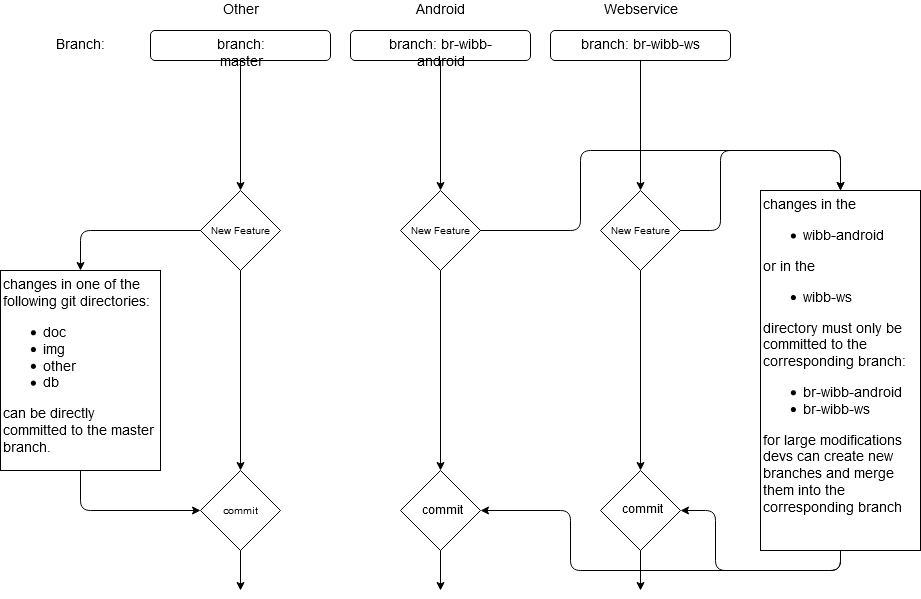

The diagram above was exported from draw.io. Its source (the exported page's mxGraphModel, read from the mxfile embedded in the PNG):
<mxGraphModel dx="1102" dy="638" grid="1" gridSize="10" guides="1" tooltips="1" connect="1" arrows="1" fold="1" page="1" pageScale="1" pageWidth="1169" pageHeight="827" math="0" shadow="0">
  <root>
    <mxCell id="0" />
    <mxCell id="1" parent="0" />
    <mxCell id="2" value="branch: br-wibb-android" style="rounded=1;whiteSpace=wrap;html=1;fontSize=14;" vertex="1" parent="1">
      <mxGeometry x="470" y="80" width="180" height="30" as="geometry" />
    </mxCell>
    <mxCell id="3" value="&lt;div style=&quot;font-size: 14px;&quot;&gt;branch: br-wibb-ws&lt;/div&gt;" style="rounded=1;whiteSpace=wrap;html=1;fontSize=14;" vertex="1" parent="1">
      <mxGeometry x="670" y="80" width="180" height="30" as="geometry" />
    </mxCell>
    <mxCell id="4" value="&lt;div&gt;Webservice&lt;/div&gt;" style="text;html=1;strokeColor=none;fillColor=none;align=center;verticalAlign=middle;whiteSpace=wrap;rounded=0;fontSize=14;" vertex="1" parent="1">
      <mxGeometry x="680" y="50" width="160" height="20" as="geometry" />
    </mxCell>
    <mxCell id="5" value="Other" style="text;html=1;strokeColor=none;fillColor=none;align=center;verticalAlign=middle;whiteSpace=wrap;rounded=0;fontSize=14;" vertex="1" parent="1">
      <mxGeometry x="280" y="50" width="160" height="20" as="geometry" />
    </mxCell>
    <mxCell id="6" value="branch: master" style="rounded=1;whiteSpace=wrap;html=1;fontSize=14;" vertex="1" parent="1">
      <mxGeometry x="270" y="80" width="180" height="30" as="geometry" />
    </mxCell>
    <mxCell id="7" value="Branch:" style="text;html=1;strokeColor=none;fillColor=none;align=center;verticalAlign=middle;whiteSpace=wrap;rounded=0;fontSize=14;" vertex="1" parent="1">
      <mxGeometry x="160" y="85" width="80" height="20" as="geometry" />
    </mxCell>
    <mxCell id="8" value="Android" style="text;html=1;strokeColor=none;fillColor=none;align=center;verticalAlign=middle;whiteSpace=wrap;rounded=0;fontSize=14;" vertex="1" parent="1">
      <mxGeometry x="480" y="50" width="160" height="20" as="geometry" />
    </mxCell>
    <mxCell id="9" value="" style="endArrow=classic;html=1;fontSize=14;exitX=0.5;exitY=1;exitDx=0;exitDy=0;" edge="1" source="6" target="14" parent="1">
      <mxGeometry width="50" height="50" relative="1" as="geometry">
        <mxPoint x="330" y="200" as="sourcePoint" />
        <mxPoint x="360" y="240" as="targetPoint" />
      </mxGeometry>
    </mxCell>
    <mxCell id="10" value="&lt;font style=&quot;font-size: 10px&quot;&gt;New Feature&lt;/font&gt;" style="rhombus;whiteSpace=wrap;html=1;fontSize=14;labelBackgroundColor=#ffffff;labelBorderColor=none;" vertex="1" parent="1">
      <mxGeometry x="720" y="240" width="80" height="80" as="geometry" />
    </mxCell>
    <mxCell id="11" value="" style="endArrow=classic;html=1;fontSize=14;" edge="1" source="2" target="13" parent="1">
      <mxGeometry width="50" height="50" relative="1" as="geometry">
        <mxPoint x="160" y="350" as="sourcePoint" />
        <mxPoint x="560" y="240" as="targetPoint" />
      </mxGeometry>
    </mxCell>
    <mxCell id="12" value="" style="endArrow=classic;html=1;fontSize=14;" edge="1" source="3" target="10" parent="1">
      <mxGeometry width="50" height="50" relative="1" as="geometry">
        <mxPoint x="700" y="220" as="sourcePoint" />
        <mxPoint x="750" y="170" as="targetPoint" />
      </mxGeometry>
    </mxCell>
    <mxCell id="13" value="&lt;font style=&quot;font-size: 10px&quot;&gt;New Feature&lt;/font&gt;" style="rhombus;whiteSpace=wrap;html=1;fontSize=14;labelBackgroundColor=#ffffff;labelBorderColor=none;" vertex="1" parent="1">
      <mxGeometry x="520" y="240" width="80" height="80" as="geometry" />
    </mxCell>
    <mxCell id="14" value="&lt;font style=&quot;font-size: 10px&quot;&gt;New Feature&lt;/font&gt;" style="rhombus;whiteSpace=wrap;html=1;fontSize=14;labelBackgroundColor=#ffffff;labelBorderColor=none;" vertex="1" parent="1">
      <mxGeometry x="320" y="240" width="80" height="80" as="geometry" />
    </mxCell>
    <mxCell id="15" value="&lt;font size=&quot;1&quot;&gt;commit&lt;/font&gt;" style="rhombus;whiteSpace=wrap;html=1;labelBackgroundColor=#ffffff;fontSize=14;" vertex="1" parent="1">
      <mxGeometry x="320" y="520" width="80" height="80" as="geometry" />
    </mxCell>
    <mxCell id="16" value="&lt;font style=&quot;font-size: 12px&quot;&gt;commit&lt;/font&gt;" style="rhombus;whiteSpace=wrap;html=1;labelBackgroundColor=#ffffff;fontSize=14;" vertex="1" parent="1">
      <mxGeometry x="520" y="520" width="80" height="80" as="geometry" />
    </mxCell>
    <mxCell id="17" value="commit" style="rhombus;whiteSpace=wrap;html=1;labelBackgroundColor=#ffffff;fontSize=12;" vertex="1" parent="1">
      <mxGeometry x="720" y="520" width="80" height="80" as="geometry" />
    </mxCell>
    <mxCell id="18" value="&lt;div&gt;changes in one of the following git directories:&lt;/div&gt;&lt;div&gt;&lt;ul&gt;&lt;li&gt;doc&lt;/li&gt;&lt;li&gt;img&lt;/li&gt;&lt;li&gt;other&lt;/li&gt;&lt;li&gt;db&lt;/li&gt;&lt;/ul&gt;&lt;div&gt;can be directly committed to the master branch.&lt;br&gt;&lt;/div&gt;&lt;/div&gt;" style="rounded=0;whiteSpace=wrap;html=1;labelBackgroundColor=#ffffff;fontSize=14;verticalAlign=top;align=left;" vertex="1" parent="1">
      <mxGeometry x="120" y="320" width="160" height="200" as="geometry" />
    </mxCell>
    <mxCell id="19" value="&lt;div&gt;changes in the&lt;/div&gt;&lt;div&gt;&lt;ul&gt;&lt;li&gt;wibb-android&lt;/li&gt;&lt;/ul&gt;&lt;div&gt;or in the&lt;/div&gt;&lt;ul&gt;&lt;li&gt;wibb-ws&lt;/li&gt;&lt;/ul&gt;&lt;div&gt;directory must only be committed to the corresponding branch:&lt;/div&gt;&lt;div&gt;&lt;ul&gt;&lt;li&gt;br-wibb-android&lt;/li&gt;&lt;li&gt;br-wibb-ws&lt;/li&gt;&lt;/ul&gt;&lt;div&gt;for large modifications devs can create new branches and merge them into the corresponding branch&lt;br&gt;&lt;/div&gt;&lt;/div&gt;&lt;/div&gt;" style="rounded=0;whiteSpace=wrap;html=1;labelBackgroundColor=#ffffff;fontSize=14;verticalAlign=top;align=left;" vertex="1" parent="1">
      <mxGeometry x="880" y="240" width="160" height="360" as="geometry" />
    </mxCell>
    <mxCell id="20" value="" style="endArrow=classic;html=1;fontSize=14;exitX=0;exitY=0.5;exitDx=0;exitDy=0;entryX=0.5;entryY=0;entryDx=0;entryDy=0;edgeStyle=orthogonalEdgeStyle;" edge="1" source="14" target="18" parent="1">
      <mxGeometry width="50" height="50" relative="1" as="geometry">
        <mxPoint x="250" y="300" as="sourcePoint" />
        <mxPoint x="300" y="250" as="targetPoint" />
      </mxGeometry>
    </mxCell>
    <mxCell id="21" value="" style="endArrow=classic;html=1;fontSize=14;" edge="1" source="14" target="15" parent="1">
      <mxGeometry width="50" height="50" relative="1" as="geometry">
        <mxPoint x="390" y="440" as="sourcePoint" />
        <mxPoint x="440" y="390" as="targetPoint" />
      </mxGeometry>
    </mxCell>
    <mxCell id="22" value="" style="endArrow=classic;html=1;fontSize=14;entryX=0;entryY=0.5;entryDx=0;entryDy=0;exitX=0.5;exitY=1;exitDx=0;exitDy=0;edgeStyle=orthogonalEdgeStyle;" edge="1" source="18" target="15" parent="1">
      <mxGeometry width="50" height="50" relative="1" as="geometry">
        <mxPoint x="240" y="610" as="sourcePoint" />
        <mxPoint x="290" y="560" as="targetPoint" />
      </mxGeometry>
    </mxCell>
    <mxCell id="23" value="" style="endArrow=classic;html=1;fontSize=14;" edge="1" source="13" target="16" parent="1">
      <mxGeometry width="50" height="50" relative="1" as="geometry">
        <mxPoint x="520" y="410" as="sourcePoint" />
        <mxPoint x="570" y="360" as="targetPoint" />
      </mxGeometry>
    </mxCell>
    <mxCell id="24" value="" style="endArrow=classic;html=1;fontSize=14;" edge="1" source="10" target="17" parent="1">
      <mxGeometry width="50" height="50" relative="1" as="geometry">
        <mxPoint x="710" y="420" as="sourcePoint" />
        <mxPoint x="760" y="370" as="targetPoint" />
      </mxGeometry>
    </mxCell>
    <mxCell id="25" value="" style="endArrow=classic;html=1;fontSize=14;edgeStyle=orthogonalEdgeStyle;" edge="1" source="13" target="19" parent="1">
      <mxGeometry width="50" height="50" relative="1" as="geometry">
        <mxPoint x="620" y="420" as="sourcePoint" />
        <mxPoint x="640" y="270" as="targetPoint" />
        <Array as="points">
          <mxPoint x="700" y="280" />
          <mxPoint x="700" y="200" />
          <mxPoint x="960" y="200" />
        </Array>
      </mxGeometry>
    </mxCell>
    <mxCell id="26" value="" style="endArrow=classic;html=1;fontSize=14;edgeStyle=orthogonalEdgeStyle;" edge="1" source="10" target="19" parent="1">
      <mxGeometry width="50" height="50" relative="1" as="geometry">
        <mxPoint x="810" y="230" as="sourcePoint" />
        <mxPoint x="860" y="180" as="targetPoint" />
        <Array as="points">
          <mxPoint x="840" y="280" />
          <mxPoint x="840" y="200" />
          <mxPoint x="960" y="200" />
        </Array>
      </mxGeometry>
    </mxCell>
    <mxCell id="27" value="" style="endArrow=classic;html=1;fontSize=14;edgeStyle=orthogonalEdgeStyle;" edge="1" source="19" target="17" parent="1">
      <mxGeometry width="50" height="50" relative="1" as="geometry">
        <mxPoint x="670" y="490" as="sourcePoint" />
        <mxPoint x="720" y="440" as="targetPoint" />
        <Array as="points">
          <mxPoint x="960" y="620" />
          <mxPoint x="835" y="620" />
          <mxPoint x="835" y="560" />
        </Array>
      </mxGeometry>
    </mxCell>
    <mxCell id="28" value="" style="endArrow=classic;html=1;fontSize=14;edgeStyle=orthogonalEdgeStyle;" edge="1" source="19" target="16" parent="1">
      <mxGeometry width="50" height="50" relative="1" as="geometry">
        <mxPoint x="630" y="480" as="sourcePoint" />
        <mxPoint x="680" y="430" as="targetPoint" />
        <Array as="points">
          <mxPoint x="960" y="620" />
          <mxPoint x="690" y="620" />
          <mxPoint x="690" y="560" />
        </Array>
      </mxGeometry>
    </mxCell>
    <mxCell id="29" value="" style="endArrow=classic;html=1;fontSize=14;exitX=0.5;exitY=1;exitDx=0;exitDy=0;" edge="1" source="15" parent="1">
      <mxGeometry width="50" height="50" relative="1" as="geometry">
        <mxPoint x="280" y="660" as="sourcePoint" />
        <mxPoint x="360" y="640" as="targetPoint" />
      </mxGeometry>
    </mxCell>
    <mxCell id="30" value="" style="endArrow=classic;html=1;fontSize=14;exitX=0.5;exitY=1;exitDx=0;exitDy=0;" edge="1" parent="1">
      <mxGeometry width="50" height="50" relative="1" as="geometry">
        <mxPoint x="560" y="600" as="sourcePoint" />
        <mxPoint x="560" y="640" as="targetPoint" />
      </mxGeometry>
    </mxCell>
    <mxCell id="31" value="" style="endArrow=classic;html=1;fontSize=14;exitX=0.5;exitY=1;exitDx=0;exitDy=0;" edge="1" parent="1">
      <mxGeometry width="50" height="50" relative="1" as="geometry">
        <mxPoint x="760" y="600" as="sourcePoint" />
        <mxPoint x="760" y="640" as="targetPoint" />
      </mxGeometry>
    </mxCell>
  </root>
</mxGraphModel>